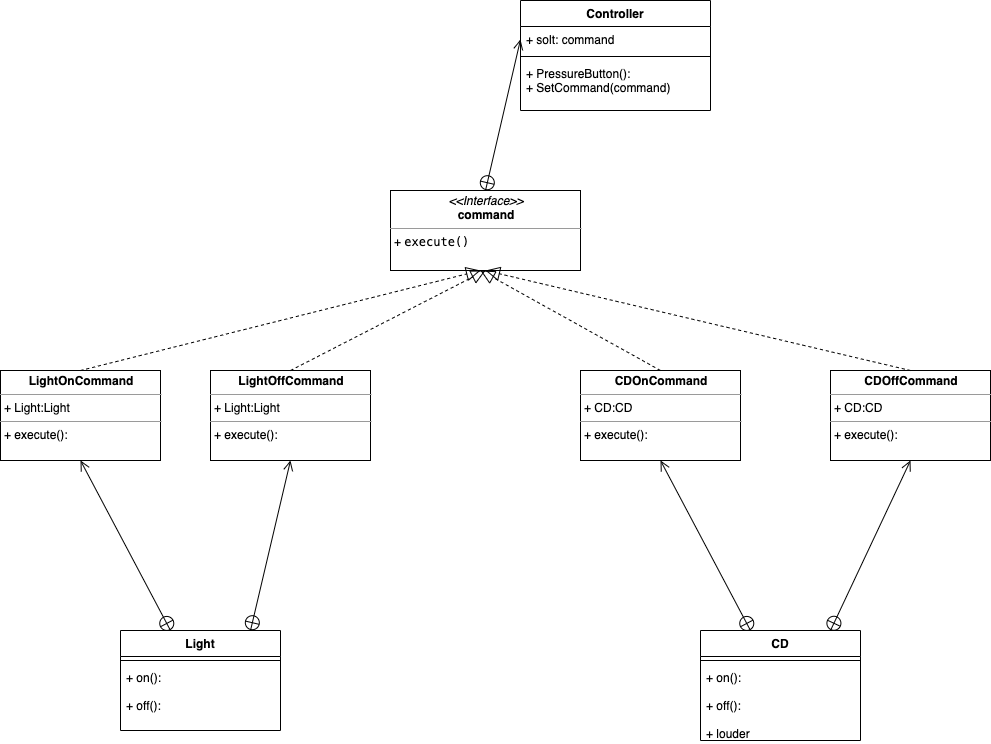

The diagram above was exported from draw.io. Its source (the exported page's mxGraphModel, read from the mxfile embedded in the PNG):
<mxGraphModel dx="1396" dy="813" grid="1" gridSize="10" guides="1" tooltips="1" connect="1" arrows="1" fold="1" page="1" pageScale="1" pageWidth="850" pageHeight="1100" background="#ffffff" math="0" shadow="0">
  <root>
    <mxCell id="0" />
    <mxCell id="1" parent="0" />
    <mxCell id="DLo9TbXi1eE_RDv4y-DA-2" value="&lt;p style=&quot;margin: 0px ; margin-top: 4px ; text-align: center&quot;&gt;&lt;i&gt;&amp;lt;&amp;lt;Interface&amp;gt;&amp;gt;&lt;/i&gt;&lt;br&gt;&lt;b&gt;command&lt;/b&gt;&lt;/p&gt;&lt;hr size=&quot;1&quot;&gt;&lt;p style=&quot;margin: 0px ; margin-left: 4px&quot;&gt;&lt;/p&gt;&lt;p style=&quot;margin: 0px ; margin-left: 4px&quot;&gt;+&amp;nbsp;&lt;span style=&quot;font-family: &amp;#34;menlo&amp;#34; ; font-size: 9pt&quot;&gt;execute&lt;/span&gt;&lt;span style=&quot;font-family: &amp;#34;menlo&amp;#34; ; font-size: 9pt&quot;&gt;()&lt;/span&gt;&lt;/p&gt;&lt;p style=&quot;margin: 0px ; margin-left: 4px&quot;&gt;&lt;br&gt;&lt;/p&gt;" style="verticalAlign=top;align=left;overflow=fill;fontSize=12;fontFamily=Helvetica;html=1;" vertex="1" parent="1">
      <mxGeometry x="400" y="280" width="190" height="80" as="geometry" />
    </mxCell>
    <mxCell id="DLo9TbXi1eE_RDv4y-DA-15" value="&lt;p style=&quot;margin: 0px ; margin-top: 4px ; text-align: center&quot;&gt;&lt;b&gt;LightOnCommand&lt;/b&gt;&lt;/p&gt;&lt;hr size=&quot;1&quot;&gt;&lt;p style=&quot;margin: 0px ; margin-left: 4px&quot;&gt;+ Light:Light&lt;/p&gt;&lt;hr size=&quot;1&quot;&gt;&lt;p style=&quot;margin: 0px ; margin-left: 4px&quot;&gt;+ execute():&lt;/p&gt;" style="verticalAlign=top;align=left;overflow=fill;fontSize=12;fontFamily=Helvetica;html=1;" vertex="1" parent="1">
      <mxGeometry x="10" y="460" width="160" height="90" as="geometry" />
    </mxCell>
    <mxCell id="DLo9TbXi1eE_RDv4y-DA-16" value="&lt;p style=&quot;margin: 0px ; margin-top: 4px ; text-align: center&quot;&gt;&lt;b&gt;LightOffCommand&lt;/b&gt;&lt;/p&gt;&lt;hr size=&quot;1&quot;&gt;&lt;p style=&quot;margin: 0px ; margin-left: 4px&quot;&gt;+ Light:Light&lt;/p&gt;&lt;hr size=&quot;1&quot;&gt;&lt;p style=&quot;margin: 0px ; margin-left: 4px&quot;&gt;+ execute():&lt;/p&gt;" style="verticalAlign=top;align=left;overflow=fill;fontSize=12;fontFamily=Helvetica;html=1;" vertex="1" parent="1">
      <mxGeometry x="220" y="460" width="160" height="90" as="geometry" />
    </mxCell>
    <mxCell id="DLo9TbXi1eE_RDv4y-DA-17" value="" style="endArrow=block;dashed=1;endFill=0;endSize=12;html=1;exitX=0.5;exitY=0;exitDx=0;exitDy=0;entryX=0.5;entryY=1;entryDx=0;entryDy=0;" edge="1" parent="1" source="DLo9TbXi1eE_RDv4y-DA-16" target="DLo9TbXi1eE_RDv4y-DA-2">
      <mxGeometry width="160" relative="1" as="geometry">
        <mxPoint x="540" y="620" as="sourcePoint" />
        <mxPoint x="700" y="620" as="targetPoint" />
      </mxGeometry>
    </mxCell>
    <mxCell id="DLo9TbXi1eE_RDv4y-DA-18" value="" style="endArrow=block;dashed=1;endFill=0;endSize=12;html=1;exitX=0.5;exitY=0;exitDx=0;exitDy=0;" edge="1" parent="1" source="DLo9TbXi1eE_RDv4y-DA-15">
      <mxGeometry width="160" relative="1" as="geometry">
        <mxPoint x="540" y="620" as="sourcePoint" />
        <mxPoint x="490" y="360" as="targetPoint" />
      </mxGeometry>
    </mxCell>
    <mxCell id="DLo9TbXi1eE_RDv4y-DA-28" value="" style="endArrow=open;startArrow=circlePlus;endFill=0;startFill=0;endSize=8;html=1;exitX=0.5;exitY=0;exitDx=0;exitDy=0;entryX=0;entryY=0.5;entryDx=0;entryDy=0;" edge="1" parent="1" source="DLo9TbXi1eE_RDv4y-DA-2" target="DLo9TbXi1eE_RDv4y-DA-24">
      <mxGeometry width="160" relative="1" as="geometry">
        <mxPoint x="340" y="210" as="sourcePoint" />
        <mxPoint x="500" y="210" as="targetPoint" />
      </mxGeometry>
    </mxCell>
    <mxCell id="DLo9TbXi1eE_RDv4y-DA-11" value="Light" style="swimlane;fontStyle=1;align=center;verticalAlign=top;childLayout=stackLayout;horizontal=1;startSize=26;horizontalStack=0;resizeParent=1;resizeParentMax=0;resizeLast=0;collapsible=1;marginBottom=0;" vertex="1" parent="1">
      <mxGeometry x="130" y="720" width="160" height="100" as="geometry" />
    </mxCell>
    <mxCell id="DLo9TbXi1eE_RDv4y-DA-20" value="" style="endArrow=open;startArrow=circlePlus;endFill=0;startFill=0;endSize=8;html=1;entryX=0.5;entryY=1;entryDx=0;entryDy=0;" edge="1" parent="DLo9TbXi1eE_RDv4y-DA-11" target="DLo9TbXi1eE_RDv4y-DA-15">
      <mxGeometry width="160" relative="1" as="geometry">
        <mxPoint x="50" as="sourcePoint" />
        <mxPoint x="210" as="targetPoint" />
      </mxGeometry>
    </mxCell>
    <mxCell id="DLo9TbXi1eE_RDv4y-DA-19" value="" style="endArrow=open;startArrow=circlePlus;endFill=0;startFill=0;endSize=8;html=1;entryX=0.5;entryY=1;entryDx=0;entryDy=0;" edge="1" parent="DLo9TbXi1eE_RDv4y-DA-11" target="DLo9TbXi1eE_RDv4y-DA-16">
      <mxGeometry width="160" relative="1" as="geometry">
        <mxPoint x="130" as="sourcePoint" />
        <mxPoint x="290" as="targetPoint" />
      </mxGeometry>
    </mxCell>
    <mxCell id="DLo9TbXi1eE_RDv4y-DA-13" value="" style="line;strokeWidth=1;fillColor=none;align=left;verticalAlign=middle;spacingTop=-1;spacingLeft=3;spacingRight=3;rotatable=0;labelPosition=right;points=[];portConstraint=eastwest;" vertex="1" parent="DLo9TbXi1eE_RDv4y-DA-11">
      <mxGeometry y="26" width="160" height="8" as="geometry" />
    </mxCell>
    <mxCell id="DLo9TbXi1eE_RDv4y-DA-14" value="+ on():&#10;&#10;+ off():" style="text;strokeColor=none;fillColor=none;align=left;verticalAlign=top;spacingLeft=4;spacingRight=4;overflow=hidden;rotatable=0;points=[[0,0.5],[1,0.5]];portConstraint=eastwest;" vertex="1" parent="DLo9TbXi1eE_RDv4y-DA-11">
      <mxGeometry y="34" width="160" height="66" as="geometry" />
    </mxCell>
    <mxCell id="DLo9TbXi1eE_RDv4y-DA-29" value="&lt;p style=&quot;margin: 0px ; margin-top: 4px ; text-align: center&quot;&gt;&lt;b&gt;CDOnCommand&lt;/b&gt;&lt;/p&gt;&lt;hr size=&quot;1&quot;&gt;&lt;p style=&quot;margin: 0px ; margin-left: 4px&quot;&gt;+ CD:CD&lt;/p&gt;&lt;hr size=&quot;1&quot;&gt;&lt;p style=&quot;margin: 0px ; margin-left: 4px&quot;&gt;+ execute():&lt;/p&gt;" style="verticalAlign=top;align=left;overflow=fill;fontSize=12;fontFamily=Helvetica;html=1;" vertex="1" parent="1">
      <mxGeometry x="590" y="460" width="160" height="90" as="geometry" />
    </mxCell>
    <mxCell id="DLo9TbXi1eE_RDv4y-DA-30" value="&lt;p style=&quot;margin: 0px ; margin-top: 4px ; text-align: center&quot;&gt;&lt;b&gt;CDOffCommand&lt;/b&gt;&lt;/p&gt;&lt;hr size=&quot;1&quot;&gt;&lt;p style=&quot;margin: 0px ; margin-left: 4px&quot;&gt;+ CD:CD&lt;/p&gt;&lt;hr size=&quot;1&quot;&gt;&lt;p style=&quot;margin: 0px ; margin-left: 4px&quot;&gt;+ execute():&lt;/p&gt;" style="verticalAlign=top;align=left;overflow=fill;fontSize=12;fontFamily=Helvetica;html=1;" vertex="1" parent="1">
      <mxGeometry x="840" y="460" width="160" height="90" as="geometry" />
    </mxCell>
    <mxCell id="DLo9TbXi1eE_RDv4y-DA-31" value="CD" style="swimlane;fontStyle=1;align=center;verticalAlign=top;childLayout=stackLayout;horizontal=1;startSize=26;horizontalStack=0;resizeParent=1;resizeParentMax=0;resizeLast=0;collapsible=1;marginBottom=0;" vertex="1" parent="1">
      <mxGeometry x="710" y="720" width="160" height="110" as="geometry" />
    </mxCell>
    <mxCell id="DLo9TbXi1eE_RDv4y-DA-32" value="" style="endArrow=open;startArrow=circlePlus;endFill=0;startFill=0;endSize=8;html=1;entryX=0.5;entryY=1;entryDx=0;entryDy=0;" edge="1" parent="DLo9TbXi1eE_RDv4y-DA-31" target="DLo9TbXi1eE_RDv4y-DA-29">
      <mxGeometry width="160" relative="1" as="geometry">
        <mxPoint x="50" as="sourcePoint" />
        <mxPoint x="210" as="targetPoint" />
      </mxGeometry>
    </mxCell>
    <mxCell id="DLo9TbXi1eE_RDv4y-DA-33" value="" style="endArrow=open;startArrow=circlePlus;endFill=0;startFill=0;endSize=8;html=1;entryX=0.5;entryY=1;entryDx=0;entryDy=0;" edge="1" parent="DLo9TbXi1eE_RDv4y-DA-31" target="DLo9TbXi1eE_RDv4y-DA-30">
      <mxGeometry width="160" relative="1" as="geometry">
        <mxPoint x="130" as="sourcePoint" />
        <mxPoint x="290" as="targetPoint" />
      </mxGeometry>
    </mxCell>
    <mxCell id="DLo9TbXi1eE_RDv4y-DA-34" value="" style="line;strokeWidth=1;fillColor=none;align=left;verticalAlign=middle;spacingTop=-1;spacingLeft=3;spacingRight=3;rotatable=0;labelPosition=right;points=[];portConstraint=eastwest;" vertex="1" parent="DLo9TbXi1eE_RDv4y-DA-31">
      <mxGeometry y="26" width="160" height="8" as="geometry" />
    </mxCell>
    <mxCell id="DLo9TbXi1eE_RDv4y-DA-35" value="+ on():&#10;&#10;+ off():&#10;&#10;+ louder" style="text;strokeColor=none;fillColor=none;align=left;verticalAlign=top;spacingLeft=4;spacingRight=4;overflow=hidden;rotatable=0;points=[[0,0.5],[1,0.5]];portConstraint=eastwest;" vertex="1" parent="DLo9TbXi1eE_RDv4y-DA-31">
      <mxGeometry y="34" width="160" height="76" as="geometry" />
    </mxCell>
    <mxCell id="DLo9TbXi1eE_RDv4y-DA-36" value="" style="endArrow=block;dashed=1;endFill=0;endSize=12;html=1;exitX=0.5;exitY=0;exitDx=0;exitDy=0;" edge="1" parent="1" source="DLo9TbXi1eE_RDv4y-DA-29">
      <mxGeometry width="160" relative="1" as="geometry">
        <mxPoint x="540" y="460" as="sourcePoint" />
        <mxPoint x="490" y="360" as="targetPoint" />
      </mxGeometry>
    </mxCell>
    <mxCell id="DLo9TbXi1eE_RDv4y-DA-37" value="" style="endArrow=block;dashed=1;endFill=0;endSize=12;html=1;entryX=0.5;entryY=1;entryDx=0;entryDy=0;exitX=0.5;exitY=0;exitDx=0;exitDy=0;" edge="1" parent="1" source="DLo9TbXi1eE_RDv4y-DA-30" target="DLo9TbXi1eE_RDv4y-DA-2">
      <mxGeometry width="160" relative="1" as="geometry">
        <mxPoint x="840" y="350" as="sourcePoint" />
        <mxPoint x="1000" y="350" as="targetPoint" />
      </mxGeometry>
    </mxCell>
    <mxCell id="DLo9TbXi1eE_RDv4y-DA-23" value="Controller" style="swimlane;fontStyle=1;align=center;verticalAlign=top;childLayout=stackLayout;horizontal=1;startSize=26;horizontalStack=0;resizeParent=1;resizeParentMax=0;resizeLast=0;collapsible=1;marginBottom=0;" vertex="1" parent="1">
      <mxGeometry x="530" y="90" width="190" height="110" as="geometry" />
    </mxCell>
    <mxCell id="DLo9TbXi1eE_RDv4y-DA-24" value="+ solt: command" style="text;strokeColor=none;fillColor=none;align=left;verticalAlign=top;spacingLeft=4;spacingRight=4;overflow=hidden;rotatable=0;points=[[0,0.5],[1,0.5]];portConstraint=eastwest;" vertex="1" parent="DLo9TbXi1eE_RDv4y-DA-23">
      <mxGeometry y="26" width="190" height="26" as="geometry" />
    </mxCell>
    <mxCell id="DLo9TbXi1eE_RDv4y-DA-25" value="" style="line;strokeWidth=1;fillColor=none;align=left;verticalAlign=middle;spacingTop=-1;spacingLeft=3;spacingRight=3;rotatable=0;labelPosition=right;points=[];portConstraint=eastwest;" vertex="1" parent="DLo9TbXi1eE_RDv4y-DA-23">
      <mxGeometry y="52" width="190" height="8" as="geometry" />
    </mxCell>
    <mxCell id="DLo9TbXi1eE_RDv4y-DA-26" value="+ PressureButton():&#10;+ SetCommand(command)" style="text;strokeColor=none;fillColor=none;align=left;verticalAlign=top;spacingLeft=4;spacingRight=4;overflow=hidden;rotatable=0;points=[[0,0.5],[1,0.5]];portConstraint=eastwest;" vertex="1" parent="DLo9TbXi1eE_RDv4y-DA-23">
      <mxGeometry y="60" width="190" height="50" as="geometry" />
    </mxCell>
  </root>
</mxGraphModel>